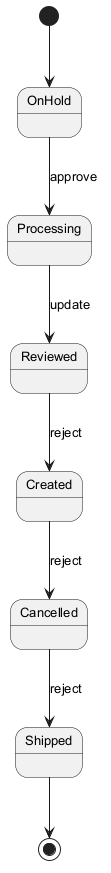

The diagram above was rendered by PlantUML. Its source (embedded in the PNG):
@startuml
skinparam backgroundColor #FFFFFF
skinparam classBackgroundColor #F1F8E9
skinparam classBorderColor #33691E
skinparam defaultFontSize 13
[*] --> OnHold
OnHold --> Processing : approve
Processing --> Reviewed : update
Reviewed --> Created : reject
Created --> Cancelled : reject
Cancelled --> Shipped : reject
Shipped --> [*]
@enduml